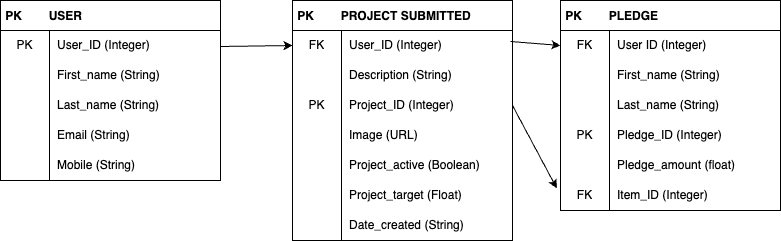

The diagram above was exported from draw.io. Its source (the exported page's mxGraphModel, read from the mxfile embedded in the PNG):
<mxGraphModel dx="816" dy="224" grid="1" gridSize="10" guides="1" tooltips="1" connect="1" arrows="1" fold="1" page="1" pageScale="1" pageWidth="827" pageHeight="1169" math="0" shadow="0">
  <root>
    <mxCell id="0" />
    <mxCell id="1" parent="0" />
    <mxCell id="23" value=" PK        PROJECT SUBMITTED" style="shape=table;startSize=30;container=1;collapsible=0;childLayout=tableLayout;fixedRows=1;rowLines=0;fontStyle=1;align=left;" parent="1" vertex="1">
      <mxGeometry x="322" y="590" width="220" height="240" as="geometry" />
    </mxCell>
    <mxCell id="24" value="" style="shape=tableRow;horizontal=0;startSize=0;swimlaneHead=0;swimlaneBody=0;top=0;left=0;bottom=0;right=0;collapsible=0;dropTarget=0;fillColor=none;points=[[0,0.5],[1,0.5]];portConstraint=eastwest;" parent="23" vertex="1">
      <mxGeometry y="30" width="220" height="30" as="geometry" />
    </mxCell>
    <mxCell id="25" value="FK" style="shape=partialRectangle;html=1;whiteSpace=wrap;connectable=0;fillColor=none;top=0;left=0;bottom=0;right=0;overflow=hidden;pointerEvents=1;" parent="24" vertex="1">
      <mxGeometry width="49" height="30" as="geometry">
        <mxRectangle width="49" height="30" as="alternateBounds" />
      </mxGeometry>
    </mxCell>
    <mxCell id="26" value="User_ID (Integer)" style="shape=partialRectangle;html=1;whiteSpace=wrap;connectable=0;fillColor=none;top=0;left=0;bottom=0;right=0;align=left;spacingLeft=6;overflow=hidden;" parent="24" vertex="1">
      <mxGeometry x="49" width="171" height="30" as="geometry">
        <mxRectangle width="171" height="30" as="alternateBounds" />
      </mxGeometry>
    </mxCell>
    <mxCell id="27" value="" style="shape=tableRow;horizontal=0;startSize=0;swimlaneHead=0;swimlaneBody=0;top=0;left=0;bottom=0;right=0;collapsible=0;dropTarget=0;fillColor=none;points=[[0,0.5],[1,0.5]];portConstraint=eastwest;" parent="23" vertex="1">
      <mxGeometry y="60" width="220" height="30" as="geometry" />
    </mxCell>
    <mxCell id="28" value="" style="shape=partialRectangle;html=1;whiteSpace=wrap;connectable=0;fillColor=none;top=0;left=0;bottom=0;right=0;overflow=hidden;" parent="27" vertex="1">
      <mxGeometry width="49" height="30" as="geometry">
        <mxRectangle width="49" height="30" as="alternateBounds" />
      </mxGeometry>
    </mxCell>
    <mxCell id="29" value="Description (String)" style="shape=partialRectangle;html=1;whiteSpace=wrap;connectable=0;fillColor=none;top=0;left=0;bottom=0;right=0;align=left;spacingLeft=6;overflow=hidden;" parent="27" vertex="1">
      <mxGeometry x="49" width="171" height="30" as="geometry">
        <mxRectangle width="171" height="30" as="alternateBounds" />
      </mxGeometry>
    </mxCell>
    <mxCell id="30" value="" style="shape=tableRow;horizontal=0;startSize=0;swimlaneHead=0;swimlaneBody=0;top=0;left=0;bottom=0;right=0;collapsible=0;dropTarget=0;fillColor=none;points=[[0,0.5],[1,0.5]];portConstraint=eastwest;" parent="23" vertex="1">
      <mxGeometry y="90" width="220" height="30" as="geometry" />
    </mxCell>
    <mxCell id="31" value="PK" style="shape=partialRectangle;html=1;whiteSpace=wrap;connectable=0;fillColor=none;top=0;left=0;bottom=0;right=0;overflow=hidden;" parent="30" vertex="1">
      <mxGeometry width="49" height="30" as="geometry">
        <mxRectangle width="49" height="30" as="alternateBounds" />
      </mxGeometry>
    </mxCell>
    <mxCell id="32" value="Project_ID (Integer)" style="shape=partialRectangle;html=1;whiteSpace=wrap;connectable=0;fillColor=none;top=0;left=0;bottom=0;right=0;align=left;spacingLeft=6;overflow=hidden;" parent="30" vertex="1">
      <mxGeometry x="49" width="171" height="30" as="geometry">
        <mxRectangle width="171" height="30" as="alternateBounds" />
      </mxGeometry>
    </mxCell>
    <mxCell id="33" style="shape=tableRow;horizontal=0;startSize=0;swimlaneHead=0;swimlaneBody=0;top=0;left=0;bottom=0;right=0;collapsible=0;dropTarget=0;fillColor=none;points=[[0,0.5],[1,0.5]];portConstraint=eastwest;" parent="23" vertex="1">
      <mxGeometry y="120" width="220" height="30" as="geometry" />
    </mxCell>
    <mxCell id="34" style="shape=partialRectangle;html=1;whiteSpace=wrap;connectable=0;fillColor=none;top=0;left=0;bottom=0;right=0;overflow=hidden;" parent="33" vertex="1">
      <mxGeometry width="49" height="30" as="geometry">
        <mxRectangle width="49" height="30" as="alternateBounds" />
      </mxGeometry>
    </mxCell>
    <mxCell id="35" value="Image (URL)" style="shape=partialRectangle;html=1;whiteSpace=wrap;connectable=0;fillColor=none;top=0;left=0;bottom=0;right=0;align=left;spacingLeft=6;overflow=hidden;" parent="33" vertex="1">
      <mxGeometry x="49" width="171" height="30" as="geometry">
        <mxRectangle width="171" height="30" as="alternateBounds" />
      </mxGeometry>
    </mxCell>
    <mxCell id="83" style="shape=tableRow;horizontal=0;startSize=0;swimlaneHead=0;swimlaneBody=0;top=0;left=0;bottom=0;right=0;collapsible=0;dropTarget=0;fillColor=none;points=[[0,0.5],[1,0.5]];portConstraint=eastwest;" vertex="1" parent="23">
      <mxGeometry y="150" width="220" height="30" as="geometry" />
    </mxCell>
    <mxCell id="84" style="shape=partialRectangle;html=1;whiteSpace=wrap;connectable=0;fillColor=none;top=0;left=0;bottom=0;right=0;overflow=hidden;" vertex="1" parent="83">
      <mxGeometry width="49" height="30" as="geometry">
        <mxRectangle width="49" height="30" as="alternateBounds" />
      </mxGeometry>
    </mxCell>
    <mxCell id="85" value="Project_active (Boolean)" style="shape=partialRectangle;html=1;whiteSpace=wrap;connectable=0;fillColor=none;top=0;left=0;bottom=0;right=0;align=left;spacingLeft=6;overflow=hidden;" vertex="1" parent="83">
      <mxGeometry x="49" width="171" height="30" as="geometry">
        <mxRectangle width="171" height="30" as="alternateBounds" />
      </mxGeometry>
    </mxCell>
    <mxCell id="86" style="shape=tableRow;horizontal=0;startSize=0;swimlaneHead=0;swimlaneBody=0;top=0;left=0;bottom=0;right=0;collapsible=0;dropTarget=0;fillColor=none;points=[[0,0.5],[1,0.5]];portConstraint=eastwest;" vertex="1" parent="23">
      <mxGeometry y="180" width="220" height="30" as="geometry" />
    </mxCell>
    <mxCell id="87" style="shape=partialRectangle;html=1;whiteSpace=wrap;connectable=0;fillColor=none;top=0;left=0;bottom=0;right=0;overflow=hidden;" vertex="1" parent="86">
      <mxGeometry width="49" height="30" as="geometry">
        <mxRectangle width="49" height="30" as="alternateBounds" />
      </mxGeometry>
    </mxCell>
    <mxCell id="88" value="Project_target (Float)" style="shape=partialRectangle;html=1;whiteSpace=wrap;connectable=0;fillColor=none;top=0;left=0;bottom=0;right=0;align=left;spacingLeft=6;overflow=hidden;" vertex="1" parent="86">
      <mxGeometry x="49" width="171" height="30" as="geometry">
        <mxRectangle width="171" height="30" as="alternateBounds" />
      </mxGeometry>
    </mxCell>
    <mxCell id="89" style="shape=tableRow;horizontal=0;startSize=0;swimlaneHead=0;swimlaneBody=0;top=0;left=0;bottom=0;right=0;collapsible=0;dropTarget=0;fillColor=none;points=[[0,0.5],[1,0.5]];portConstraint=eastwest;" vertex="1" parent="23">
      <mxGeometry y="210" width="220" height="30" as="geometry" />
    </mxCell>
    <mxCell id="90" style="shape=partialRectangle;html=1;whiteSpace=wrap;connectable=0;fillColor=none;top=0;left=0;bottom=0;right=0;overflow=hidden;" vertex="1" parent="89">
      <mxGeometry width="49" height="30" as="geometry">
        <mxRectangle width="49" height="30" as="alternateBounds" />
      </mxGeometry>
    </mxCell>
    <mxCell id="91" value="Date_created (String)" style="shape=partialRectangle;html=1;whiteSpace=wrap;connectable=0;fillColor=none;top=0;left=0;bottom=0;right=0;align=left;spacingLeft=6;overflow=hidden;" vertex="1" parent="89">
      <mxGeometry x="49" width="171" height="30" as="geometry">
        <mxRectangle width="171" height="30" as="alternateBounds" />
      </mxGeometry>
    </mxCell>
    <mxCell id="39" value=" PK        USER" style="shape=table;startSize=30;container=1;collapsible=0;childLayout=tableLayout;fixedRows=1;rowLines=0;fontStyle=1;align=left;" parent="1" vertex="1">
      <mxGeometry x="30" y="590" width="220" height="180" as="geometry" />
    </mxCell>
    <mxCell id="40" value="" style="shape=tableRow;horizontal=0;startSize=0;swimlaneHead=0;swimlaneBody=0;top=0;left=0;bottom=0;right=0;collapsible=0;dropTarget=0;fillColor=none;points=[[0,0.5],[1,0.5]];portConstraint=eastwest;" parent="39" vertex="1">
      <mxGeometry y="30" width="220" height="30" as="geometry" />
    </mxCell>
    <mxCell id="41" value="PK" style="shape=partialRectangle;html=1;whiteSpace=wrap;connectable=0;fillColor=none;top=0;left=0;bottom=0;right=0;overflow=hidden;pointerEvents=1;" parent="40" vertex="1">
      <mxGeometry width="49" height="30" as="geometry">
        <mxRectangle width="49" height="30" as="alternateBounds" />
      </mxGeometry>
    </mxCell>
    <mxCell id="42" value="User_ID (Integer)" style="shape=partialRectangle;html=1;whiteSpace=wrap;connectable=0;fillColor=none;top=0;left=0;bottom=0;right=0;align=left;spacingLeft=6;overflow=hidden;" parent="40" vertex="1">
      <mxGeometry x="49" width="171" height="30" as="geometry">
        <mxRectangle width="171" height="30" as="alternateBounds" />
      </mxGeometry>
    </mxCell>
    <mxCell id="43" value="" style="shape=tableRow;horizontal=0;startSize=0;swimlaneHead=0;swimlaneBody=0;top=0;left=0;bottom=0;right=0;collapsible=0;dropTarget=0;fillColor=none;points=[[0,0.5],[1,0.5]];portConstraint=eastwest;" parent="39" vertex="1">
      <mxGeometry y="60" width="220" height="30" as="geometry" />
    </mxCell>
    <mxCell id="44" value="" style="shape=partialRectangle;html=1;whiteSpace=wrap;connectable=0;fillColor=none;top=0;left=0;bottom=0;right=0;overflow=hidden;" parent="43" vertex="1">
      <mxGeometry width="49" height="30" as="geometry">
        <mxRectangle width="49" height="30" as="alternateBounds" />
      </mxGeometry>
    </mxCell>
    <mxCell id="45" value="First_name (String)&lt;span style=&quot;white-space: pre;&quot;&gt;&#09;&lt;/span&gt;&lt;span style=&quot;white-space: pre;&quot;&gt;&#09;&lt;span style=&quot;white-space: pre;&quot;&gt;&#09;&lt;/span&gt;&lt;/span&gt;" style="shape=partialRectangle;html=1;whiteSpace=wrap;connectable=0;fillColor=none;top=0;left=0;bottom=0;right=0;align=left;spacingLeft=6;overflow=hidden;" parent="43" vertex="1">
      <mxGeometry x="49" width="171" height="30" as="geometry">
        <mxRectangle width="171" height="30" as="alternateBounds" />
      </mxGeometry>
    </mxCell>
    <mxCell id="46" value="" style="shape=tableRow;horizontal=0;startSize=0;swimlaneHead=0;swimlaneBody=0;top=0;left=0;bottom=0;right=0;collapsible=0;dropTarget=0;fillColor=none;points=[[0,0.5],[1,0.5]];portConstraint=eastwest;" parent="39" vertex="1">
      <mxGeometry y="90" width="220" height="30" as="geometry" />
    </mxCell>
    <mxCell id="47" value="" style="shape=partialRectangle;html=1;whiteSpace=wrap;connectable=0;fillColor=none;top=0;left=0;bottom=0;right=0;overflow=hidden;" parent="46" vertex="1">
      <mxGeometry width="49" height="30" as="geometry">
        <mxRectangle width="49" height="30" as="alternateBounds" />
      </mxGeometry>
    </mxCell>
    <mxCell id="48" value="Last_name (String)&lt;span style=&quot;white-space: pre;&quot;&gt;&#09;&lt;/span&gt;" style="shape=partialRectangle;html=1;whiteSpace=wrap;connectable=0;fillColor=none;top=0;left=0;bottom=0;right=0;align=left;spacingLeft=6;overflow=hidden;" parent="46" vertex="1">
      <mxGeometry x="49" width="171" height="30" as="geometry">
        <mxRectangle width="171" height="30" as="alternateBounds" />
      </mxGeometry>
    </mxCell>
    <mxCell id="49" style="shape=tableRow;horizontal=0;startSize=0;swimlaneHead=0;swimlaneBody=0;top=0;left=0;bottom=0;right=0;collapsible=0;dropTarget=0;fillColor=none;points=[[0,0.5],[1,0.5]];portConstraint=eastwest;" parent="39" vertex="1">
      <mxGeometry y="120" width="220" height="30" as="geometry" />
    </mxCell>
    <mxCell id="50" style="shape=partialRectangle;html=1;whiteSpace=wrap;connectable=0;fillColor=none;top=0;left=0;bottom=0;right=0;overflow=hidden;" parent="49" vertex="1">
      <mxGeometry width="49" height="30" as="geometry">
        <mxRectangle width="49" height="30" as="alternateBounds" />
      </mxGeometry>
    </mxCell>
    <mxCell id="51" value="Email (String)" style="shape=partialRectangle;html=1;whiteSpace=wrap;connectable=0;fillColor=none;top=0;left=0;bottom=0;right=0;align=left;spacingLeft=6;overflow=hidden;" parent="49" vertex="1">
      <mxGeometry x="49" width="171" height="30" as="geometry">
        <mxRectangle width="171" height="30" as="alternateBounds" />
      </mxGeometry>
    </mxCell>
    <mxCell id="52" style="shape=tableRow;horizontal=0;startSize=0;swimlaneHead=0;swimlaneBody=0;top=0;left=0;bottom=0;right=0;collapsible=0;dropTarget=0;fillColor=none;points=[[0,0.5],[1,0.5]];portConstraint=eastwest;" parent="39" vertex="1">
      <mxGeometry y="150" width="220" height="30" as="geometry" />
    </mxCell>
    <mxCell id="53" style="shape=partialRectangle;html=1;whiteSpace=wrap;connectable=0;fillColor=none;top=0;left=0;bottom=0;right=0;overflow=hidden;" parent="52" vertex="1">
      <mxGeometry width="49" height="30" as="geometry">
        <mxRectangle width="49" height="30" as="alternateBounds" />
      </mxGeometry>
    </mxCell>
    <mxCell id="54" value="Mobile (String)" style="shape=partialRectangle;html=1;whiteSpace=wrap;connectable=0;fillColor=none;top=0;left=0;bottom=0;right=0;align=left;spacingLeft=6;overflow=hidden;" parent="52" vertex="1">
      <mxGeometry x="49" width="171" height="30" as="geometry">
        <mxRectangle width="171" height="30" as="alternateBounds" />
      </mxGeometry>
    </mxCell>
    <mxCell id="58" value=" PK        PLEDGE" style="shape=table;startSize=30;container=1;collapsible=0;childLayout=tableLayout;fixedRows=1;rowLines=0;fontStyle=1;align=left;" parent="1" vertex="1">
      <mxGeometry x="590" y="590" width="220" height="210" as="geometry" />
    </mxCell>
    <mxCell id="59" value="" style="shape=tableRow;horizontal=0;startSize=0;swimlaneHead=0;swimlaneBody=0;top=0;left=0;bottom=0;right=0;collapsible=0;dropTarget=0;fillColor=none;points=[[0,0.5],[1,0.5]];portConstraint=eastwest;" parent="58" vertex="1">
      <mxGeometry y="30" width="220" height="30" as="geometry" />
    </mxCell>
    <mxCell id="60" value="FK" style="shape=partialRectangle;html=1;whiteSpace=wrap;connectable=0;fillColor=none;top=0;left=0;bottom=0;right=0;overflow=hidden;pointerEvents=1;" parent="59" vertex="1">
      <mxGeometry width="49" height="30" as="geometry">
        <mxRectangle width="49" height="30" as="alternateBounds" />
      </mxGeometry>
    </mxCell>
    <mxCell id="61" value="User ID (Integer)" style="shape=partialRectangle;html=1;whiteSpace=wrap;connectable=0;fillColor=none;top=0;left=0;bottom=0;right=0;align=left;spacingLeft=6;overflow=hidden;" parent="59" vertex="1">
      <mxGeometry x="49" width="171" height="30" as="geometry">
        <mxRectangle width="171" height="30" as="alternateBounds" />
      </mxGeometry>
    </mxCell>
    <mxCell id="62" value="" style="shape=tableRow;horizontal=0;startSize=0;swimlaneHead=0;swimlaneBody=0;top=0;left=0;bottom=0;right=0;collapsible=0;dropTarget=0;fillColor=none;points=[[0,0.5],[1,0.5]];portConstraint=eastwest;" parent="58" vertex="1">
      <mxGeometry y="60" width="220" height="30" as="geometry" />
    </mxCell>
    <mxCell id="63" value="" style="shape=partialRectangle;html=1;whiteSpace=wrap;connectable=0;fillColor=none;top=0;left=0;bottom=0;right=0;overflow=hidden;" parent="62" vertex="1">
      <mxGeometry width="49" height="30" as="geometry">
        <mxRectangle width="49" height="30" as="alternateBounds" />
      </mxGeometry>
    </mxCell>
    <mxCell id="64" value="First_name (String)&lt;span style=&quot;white-space: pre;&quot;&gt;&#09;&lt;/span&gt;&lt;span style=&quot;white-space: pre;&quot;&gt;&#09;&lt;span style=&quot;white-space: pre;&quot;&gt;&#09;&lt;/span&gt;&lt;/span&gt;" style="shape=partialRectangle;html=1;whiteSpace=wrap;connectable=0;fillColor=none;top=0;left=0;bottom=0;right=0;align=left;spacingLeft=6;overflow=hidden;" parent="62" vertex="1">
      <mxGeometry x="49" width="171" height="30" as="geometry">
        <mxRectangle width="171" height="30" as="alternateBounds" />
      </mxGeometry>
    </mxCell>
    <mxCell id="65" value="" style="shape=tableRow;horizontal=0;startSize=0;swimlaneHead=0;swimlaneBody=0;top=0;left=0;bottom=0;right=0;collapsible=0;dropTarget=0;fillColor=none;points=[[0,0.5],[1,0.5]];portConstraint=eastwest;" parent="58" vertex="1">
      <mxGeometry y="90" width="220" height="30" as="geometry" />
    </mxCell>
    <mxCell id="66" value="" style="shape=partialRectangle;html=1;whiteSpace=wrap;connectable=0;fillColor=none;top=0;left=0;bottom=0;right=0;overflow=hidden;" parent="65" vertex="1">
      <mxGeometry width="49" height="30" as="geometry">
        <mxRectangle width="49" height="30" as="alternateBounds" />
      </mxGeometry>
    </mxCell>
    <mxCell id="67" value="Last_name (String)&lt;span style=&quot;white-space: pre;&quot;&gt;&#09;&lt;/span&gt;" style="shape=partialRectangle;html=1;whiteSpace=wrap;connectable=0;fillColor=none;top=0;left=0;bottom=0;right=0;align=left;spacingLeft=6;overflow=hidden;" parent="65" vertex="1">
      <mxGeometry x="49" width="171" height="30" as="geometry">
        <mxRectangle width="171" height="30" as="alternateBounds" />
      </mxGeometry>
    </mxCell>
    <mxCell id="68" style="shape=tableRow;horizontal=0;startSize=0;swimlaneHead=0;swimlaneBody=0;top=0;left=0;bottom=0;right=0;collapsible=0;dropTarget=0;fillColor=none;points=[[0,0.5],[1,0.5]];portConstraint=eastwest;" parent="58" vertex="1">
      <mxGeometry y="120" width="220" height="30" as="geometry" />
    </mxCell>
    <mxCell id="69" value="PK" style="shape=partialRectangle;html=1;whiteSpace=wrap;connectable=0;fillColor=none;top=0;left=0;bottom=0;right=0;overflow=hidden;" parent="68" vertex="1">
      <mxGeometry width="49" height="30" as="geometry">
        <mxRectangle width="49" height="30" as="alternateBounds" />
      </mxGeometry>
    </mxCell>
    <mxCell id="70" value="Pledge_ID (Integer)" style="shape=partialRectangle;html=1;whiteSpace=wrap;connectable=0;fillColor=none;top=0;left=0;bottom=0;right=0;align=left;spacingLeft=6;overflow=hidden;" parent="68" vertex="1">
      <mxGeometry x="49" width="171" height="30" as="geometry">
        <mxRectangle width="171" height="30" as="alternateBounds" />
      </mxGeometry>
    </mxCell>
    <mxCell id="71" style="shape=tableRow;horizontal=0;startSize=0;swimlaneHead=0;swimlaneBody=0;top=0;left=0;bottom=0;right=0;collapsible=0;dropTarget=0;fillColor=none;points=[[0,0.5],[1,0.5]];portConstraint=eastwest;" parent="58" vertex="1">
      <mxGeometry y="150" width="220" height="30" as="geometry" />
    </mxCell>
    <mxCell id="72" style="shape=partialRectangle;html=1;whiteSpace=wrap;connectable=0;fillColor=none;top=0;left=0;bottom=0;right=0;overflow=hidden;" parent="71" vertex="1">
      <mxGeometry width="49" height="30" as="geometry">
        <mxRectangle width="49" height="30" as="alternateBounds" />
      </mxGeometry>
    </mxCell>
    <mxCell id="73" value="Pledge_amount (float)" style="shape=partialRectangle;html=1;whiteSpace=wrap;connectable=0;fillColor=none;top=0;left=0;bottom=0;right=0;align=left;spacingLeft=6;overflow=hidden;" parent="71" vertex="1">
      <mxGeometry x="49" width="171" height="30" as="geometry">
        <mxRectangle width="171" height="30" as="alternateBounds" />
      </mxGeometry>
    </mxCell>
    <mxCell id="74" style="shape=tableRow;horizontal=0;startSize=0;swimlaneHead=0;swimlaneBody=0;top=0;left=0;bottom=0;right=0;collapsible=0;dropTarget=0;fillColor=none;points=[[0,0.5],[1,0.5]];portConstraint=eastwest;" parent="58" vertex="1">
      <mxGeometry y="180" width="220" height="30" as="geometry" />
    </mxCell>
    <mxCell id="75" value="FK" style="shape=partialRectangle;html=1;whiteSpace=wrap;connectable=0;fillColor=none;top=0;left=0;bottom=0;right=0;overflow=hidden;" parent="74" vertex="1">
      <mxGeometry width="49" height="30" as="geometry">
        <mxRectangle width="49" height="30" as="alternateBounds" />
      </mxGeometry>
    </mxCell>
    <mxCell id="76" value="Item_ID (Integer)" style="shape=partialRectangle;html=1;whiteSpace=wrap;connectable=0;fillColor=none;top=0;left=0;bottom=0;right=0;align=left;spacingLeft=6;overflow=hidden;" parent="74" vertex="1">
      <mxGeometry x="49" width="171" height="30" as="geometry">
        <mxRectangle width="171" height="30" as="alternateBounds" />
      </mxGeometry>
    </mxCell>
    <mxCell id="77" value="" style="endArrow=classic;html=1;entryX=0;entryY=0.5;entryDx=0;entryDy=0;" parent="1" target="24" edge="1">
      <mxGeometry width="50" height="50" relative="1" as="geometry">
        <mxPoint x="250" y="636" as="sourcePoint" />
        <mxPoint x="310" y="636" as="targetPoint" />
      </mxGeometry>
    </mxCell>
    <mxCell id="80" value="" style="endArrow=classic;html=1;entryX=0;entryY=0.5;entryDx=0;entryDy=0;" parent="1" target="59" edge="1">
      <mxGeometry width="50" height="50" relative="1" as="geometry">
        <mxPoint x="540" y="631" as="sourcePoint" />
        <mxPoint x="580" y="630" as="targetPoint" />
      </mxGeometry>
    </mxCell>
    <mxCell id="82" value="" style="endArrow=classic;html=1;exitX=1;exitY=0.5;exitDx=0;exitDy=0;entryX=-0.017;entryY=0.26;entryDx=0;entryDy=0;entryPerimeter=0;" parent="1" source="30" target="74" edge="1">
      <mxGeometry width="50" height="50" relative="1" as="geometry">
        <mxPoint x="490" y="820" as="sourcePoint" />
        <mxPoint x="540" y="770" as="targetPoint" />
      </mxGeometry>
    </mxCell>
  </root>
</mxGraphModel>